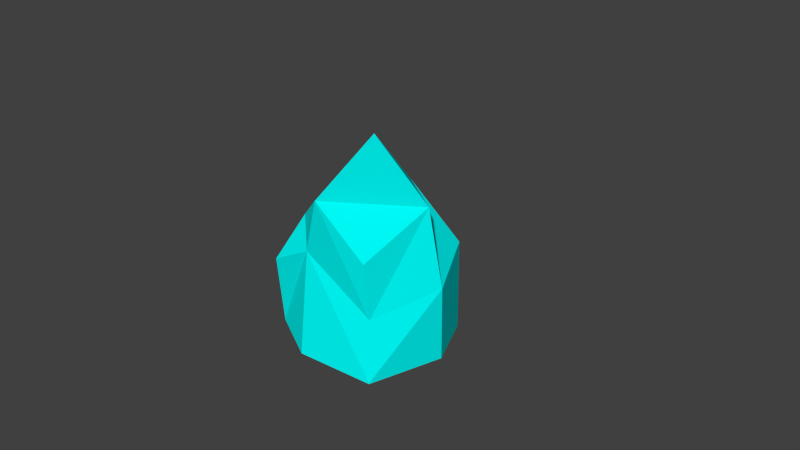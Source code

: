 # Source: ice_rock.blend  (saved by Blender 2.76.0; exported with 4.5.12 LTS)
import bpy
from mathutils import Matrix  # noqa: F401  (used for matrix-valued properties, if any)

bpy.ops.wm.read_factory_settings(use_empty=True)
scene = bpy.context.scene
scene.name = 'Scene'

# ---- collections
col_collection_1 = bpy.data.collections.new('Collection 1'); scene.collection.children.link(col_collection_1)

# ---- materials (node trees are filled in below, after node groups)
mat_material = bpy.data.materials.new('Material')
mat_material.alpha_threshold = 0.0
mat_material.use_transparent_shadow = False
mat_material.diffuse_color = (0.0, 0.9258, 0.9003, 1.0)
mat_material.roughness = 0.5
mat_material.line_color = (0.0, 0.0, 0.0, 1.0)

# ---- material node trees

# ---- world
world_world = bpy.data.worlds.new('World'); scene.world = world_world
world_world.color = (0.05088, 0.05088, 0.05088)
world_world.use_sun_shadow = False
world_world.sun_shadow_jitter_overblur = 0.0
world_world.cycles.sampling_method = 'MANUAL'
world_world.cycles.sample_map_resolution = 256

# ---- cameras
cam_camera = bpy.data.cameras.new('Camera')
cam_camera.clip_end = 100.0
cam_camera.lens = 35.0
cam_camera.sensor_width = 32.0
cam_camera.sensor_height = 18.0
cam_camera.ortho_scale = 7.314
cam_camera.dof.focus_distance = 0.0
cam_camera.dof.aperture_fstop = 128.0

# ---- meshes
me_cube = bpy.data.meshes.new('Cube')
me_cube.from_pydata([(0.8627, 0.6804, -0.999), (1.0, -1.0, -0.999), (-0.8615, -0.8558, -0.999), (-1.0, 1.0, -0.999), (0.4462, 0.2395, 1.12), (0.791, -0.8516, 0.4831), (-0.4605, -0.7069, 0.6554), (-0.4718, 0.5782, 0.3425), (1.229, -5.96e-08, -0.999), (1.788e-07, 1.0, -0.999), (0.8627, 0.6804, 0.2494), (-0.07111, -1.187, -0.999), (0.838, -0.8218, -0.2565), (-1.234, 2.98e-07, -0.999), (-0.7394, -0.9998, 0.02762), (-0.6779, 1.0, -0.5036), (1.0, -5.364e-07, 1.0), (0.2124, 0.5419, 0.6274), (0.1534, -1.007, 1.132), (-0.5245, -0.006742, 0.6285), (0.161, 1.0, -0.2518), (-0.9961, -0.003371, -0.1857), (-0.139, -0.9538, 0.3462), (1.229, -2.98e-07, 0.0), (0.6296, -0.4916, 1.945), (1.229, -5.968e-08, -0.989), (0.9998, -0.9991, -0.989), (0.00013, 1.0, -0.989), (-0.9986, 0.9997, -0.989), (-0.07099, -1.186, -0.9891), (-0.8601, -0.8547, -0.9891), (-1.231, 0.0002026, -0.9893), (0.8629, 0.6808, -0.989)], [], [(18, 19, 6), (12, 16, 5), (22, 6, 14), (15, 19, 7), (20, 27, 28, 15), (17, 15, 7), (17, 10, 20), (20, 32, 27), (28, 21, 15), (30, 21, 31), (14, 19, 21), (30, 22, 14), (26, 22, 29), (12, 5, 18, 22), (26, 23, 12), (32, 10, 23, 25), (23, 4, 16), (16, 18, 5), (4, 24, 16), (17, 19, 24), (7, 19, 17), (17, 24, 4), (24, 18, 16), (10, 4, 23), (25, 23, 26), (12, 22, 26), (29, 22, 30), (6, 19, 14), (14, 21, 30), (31, 21, 28), (10, 32, 20), (4, 10, 17), (20, 15, 17), (21, 19, 15), (18, 6, 22), (23, 16, 12), (24, 19, 18), (26, 1, 8, 25), (27, 9, 3, 28), (30, 2, 11, 29), (28, 3, 13, 31), (25, 8, 0, 32), (32, 0, 9, 27), (29, 11, 1, 26), (31, 13, 2, 30)])
_uv = me_cube.uv_layers.new(name='UVMap')
_uv.uv.foreach_set('vector', [0.5516, 0.4533, 0.4207, 0.4797, 0.4825, 0.4158, 0.7442, 0.4167, 0.5838, 0.5211, 0.6164, 0.4511, 0.5369, 0.3611, 0.4825, 0.4158, 0.4346, 0.3221, 0.22, 0.7075, 0.4207, 0.4797, 0.3931, 0.5748, 0.4379, 0.7527, 0.3305, 0.9924, 0.007709, 0.7359, 0.22, 0.7075, 0.4999, 0.5929, 0.22, 0.7075, 0.3931, 0.5748, 0.4999, 0.5929, 0.5804, 0.6459, 0.4379, 0.7527, 0.4379, 0.7527, 0.7413, 0.9738, 0.3305, 0.9924, 0.007709, 0.7359, 0.2637, 0.4254, 0.22, 0.7075, 0.317, 0.00705, 0.2637, 0.4254, 0.007638, 0.3068, 0.4346, 0.3221, 0.4207, 0.4797, 0.2637, 0.4254, 0.317, 0.00705, 0.5369, 0.3611, 0.4346, 0.3221, 0.9779, 0.3152, 0.5369, 0.3611, 0.6806, 0.0291, 0.7442, 0.4167, 0.6164, 0.4511, 0.5516, 0.4533, 0.5369, 0.3611, 0.9779, 0.3152, 0.6968, 0.586, 0.7442, 0.4167, 0.7413, 0.9738, 0.5804, 0.6459, 0.6968, 0.586, 0.9645, 0.7114, 0.6968, 0.586, 0.5344, 0.5432, 0.5838, 0.5211, 0.5838, 0.5211, 0.5516, 0.4533, 0.6164, 0.4511, 0.5344, 0.5432, 0.5472, 0.492, 0.5838, 0.5211, 0.4999, 0.5929, 0.4207, 0.4797, 0.5472, 0.492, 0.3931, 0.5748, 0.4207, 0.4797, 0.4999, 0.5929, 0.4999, 0.5929, 0.5472, 0.492, 0.5344, 0.5432, 0.5472, 0.492, 0.5516, 0.4533, 0.5838, 0.5211, 0.5804, 0.6459, 0.5344, 0.5432, 0.6968, 0.586, 0.9645, 0.7114, 0.6968, 0.586, 0.9779, 0.3152, 0.7442, 0.4167, 0.5369, 0.3611, 0.9779, 0.3152, 0.6806, 0.0291, 0.5369, 0.3611, 0.317, 0.00705, 0.4825, 0.4158, 0.4207, 0.4797, 0.4346, 0.3221, 0.4346, 0.3221, 0.2637, 0.4254, 0.317, 0.00705, 0.007638, 0.3068, 0.2637, 0.4254, 0.007709, 0.7359, 0.5804, 0.6459, 0.7413, 0.9738, 0.4379, 0.7527, 0.5344, 0.5432, 0.5804, 0.6459, 0.4999, 0.5929, 0.4379, 0.7527, 0.22, 0.7075, 0.4999, 0.5929, 0.2637, 0.4254, 0.4207, 0.4797, 0.22, 0.7075, 0.5516, 0.4533, 0.4825, 0.4158, 0.5369, 0.3611, 0.6968, 0.586, 0.5838, 0.5211, 0.7442, 0.4167, 0.5472, 0.492, 0.4207, 0.4797, 0.5516, 0.4533, 0.9779, 0.3152, 0.985, 0.312, 0.9711, 0.7137, 0.9645, 0.7114, 0.3305, 0.9924, 0.3279, 0.9999, 9.923e-05, 0.739, 0.007709, 0.7359, 0.317, 0.00705, 0.314, 9.923e-05, 0.6837, 0.02268, 0.6806, 0.0291, 0.007709, 0.7359, 9.923e-05, 0.739, 9.927e-05, 0.3036, 0.007638, 0.3068, 0.9645, 0.7114, 0.9711, 0.7137, 0.7443, 0.9804, 0.7413, 0.9738, 0.7413, 0.9738, 0.7443, 0.9804, 0.3279, 0.9999, 0.3305, 0.9924, 0.6806, 0.0291, 0.6837, 0.02268, 0.985, 0.312, 0.9779, 0.3152, 0.007638, 0.3068, 9.927e-05, 0.3036, 0.314, 9.923e-05, 0.317, 0.00705])
me_cube.materials.append(mat_material)
me_cube.use_remesh_preserve_volume = False
me_cube.use_remesh_preserve_attributes = False
me_cube.use_mirror_vertex_groups = False
me_cube.update()

# ---- objects
ob_cube = bpy.data.objects.new('Cube', me_cube)
ob_camera = bpy.data.objects.new('Camera', cam_camera)

# ---- transforms, parenting, visibility, modifiers, constraints
ob_cube.location = (0.0, 0.0, 0.0)
ob_cube.lock_rotations_4d = False
ob_cube.empty_display_type = 'ARROWS'
ob_cube.lineart.crease_threshold = 0.0
ob_camera.location = (7.481, -6.508, 5.344)
ob_camera.rotation_euler = (1.109, 0.01082, 0.8149)
ob_camera.lock_rotations_4d = False
ob_camera.empty_display_type = 'ARROWS'
ob_camera.color = (0.0, 0.0, 0.0, 0.0)
ob_camera.display_type = 'WIRE'
ob_camera.lineart.crease_threshold = 0.0

# ---- collection membership
col_collection_1.objects.link(ob_cube)
col_collection_1.objects.link(ob_camera)

# ---- scene / render settings (as saved in the file)
scene.camera = ob_camera
scene.frame_start = 1; scene.frame_end = 250; scene.frame_set(107)
scene.render.engine = 'BLENDER_EEVEE_NEXT'
scene.render.resolution_percentage = 50
scene.render.dither_intensity = 0.0
scene.cycles.use_denoising = False
scene.cycles.samples = 10
scene.cycles.sampling_pattern = 'TABULATED_SOBOL'
scene.cycles.light_sampling_threshold = 0.0
scene.cycles.use_adaptive_sampling = False
scene.cycles.use_light_tree = False
scene.cycles.blur_glossy = 0.0
scene.cycles.pixel_filter_type = 'GAUSSIAN'
scene.cycles.sample_clamp_indirect = 0.0
scene.view_settings.view_transform = 'Standard'
bpy.context.view_layer.update()

# ---- added for rendering (the .blend has no usable light): sun
light_auto_sun = bpy.data.lights.new('AutoSun', 'SUN')
light_auto_sun.energy = 3.0
light_auto_sun.angle = 0.0523599
ob_auto_sun = bpy.data.objects.new('AutoSun', light_auto_sun)
scene.collection.objects.link(ob_auto_sun)
ob_auto_sun.rotation_euler = (0.872665, 0.174533, 0.523599)
bpy.context.view_layer.update()
